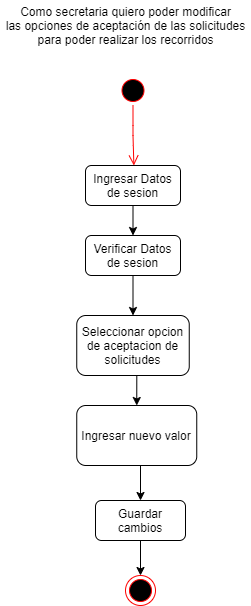

The diagram above was exported from draw.io. Its source (the exported page's mxGraphModel, read from the mxfile embedded in the PNG):
<mxGraphModel dx="852" dy="494" grid="1" gridSize="10" guides="1" tooltips="1" connect="1" arrows="1" fold="1" page="1" pageScale="1" pageWidth="827" pageHeight="1169" math="0" shadow="0">
  <root>
    <mxCell id="0" />
    <mxCell id="1" parent="0" />
    <mxCell id="LAlL_-6FKBzDy9lRe2MZ-1" style="edgeStyle=orthogonalEdgeStyle;rounded=0;orthogonalLoop=1;jettySize=auto;html=1;exitX=0.5;exitY=1;exitDx=0;exitDy=0;entryX=0.5;entryY=0;entryDx=0;entryDy=0;" parent="1" source="LAlL_-6FKBzDy9lRe2MZ-2" target="LAlL_-6FKBzDy9lRe2MZ-12" edge="1">
      <mxGeometry relative="1" as="geometry" />
    </mxCell>
    <mxCell id="LAlL_-6FKBzDy9lRe2MZ-2" value="Seleccionar opcion de aceptacion de solicitudes" style="rounded=1;whiteSpace=wrap;html=1;" parent="1" vertex="1">
      <mxGeometry x="356.25" y="355" width="112.5" height="60" as="geometry" />
    </mxCell>
    <mxCell id="LAlL_-6FKBzDy9lRe2MZ-3" style="edgeStyle=orthogonalEdgeStyle;rounded=0;orthogonalLoop=1;jettySize=auto;html=1;exitX=0.5;exitY=1;exitDx=0;exitDy=0;entryX=0.5;entryY=0;entryDx=0;entryDy=0;" parent="1" source="LAlL_-6FKBzDy9lRe2MZ-4" target="LAlL_-6FKBzDy9lRe2MZ-13" edge="1">
      <mxGeometry relative="1" as="geometry" />
    </mxCell>
    <mxCell id="LAlL_-6FKBzDy9lRe2MZ-4" value="Guardar cambios" style="rounded=1;whiteSpace=wrap;html=1;strokeColor=#000000;fillColor=none;" parent="1" vertex="1">
      <mxGeometry x="375" y="540" width="90" height="40" as="geometry" />
    </mxCell>
    <mxCell id="LAlL_-6FKBzDy9lRe2MZ-5" value="Ingresar Datos de sesion" style="rounded=1;whiteSpace=wrap;html=1;" parent="1" vertex="1">
      <mxGeometry x="365" y="205" width="95" height="40" as="geometry" />
    </mxCell>
    <mxCell id="LAlL_-6FKBzDy9lRe2MZ-6" style="edgeStyle=orthogonalEdgeStyle;rounded=0;orthogonalLoop=1;jettySize=auto;html=1;exitX=0.5;exitY=1;exitDx=0;exitDy=0;entryX=0.5;entryY=0;entryDx=0;entryDy=0;" parent="1" source="LAlL_-6FKBzDy9lRe2MZ-7" edge="1">
      <mxGeometry relative="1" as="geometry">
        <mxPoint x="412.5" y="355" as="targetPoint" />
      </mxGeometry>
    </mxCell>
    <mxCell id="LAlL_-6FKBzDy9lRe2MZ-7" value="Verificar Datos de sesion" style="rounded=1;whiteSpace=wrap;html=1;" parent="1" vertex="1">
      <mxGeometry x="365" y="275" width="95" height="40" as="geometry" />
    </mxCell>
    <mxCell id="LAlL_-6FKBzDy9lRe2MZ-8" value="" style="endArrow=classic;html=1;exitX=0.5;exitY=1;exitDx=0;exitDy=0;entryX=0.5;entryY=0;entryDx=0;entryDy=0;" parent="1" source="LAlL_-6FKBzDy9lRe2MZ-5" target="LAlL_-6FKBzDy9lRe2MZ-7" edge="1">
      <mxGeometry width="50" height="50" relative="1" as="geometry">
        <mxPoint x="556" y="339" as="sourcePoint" />
        <mxPoint x="606" y="289" as="targetPoint" />
      </mxGeometry>
    </mxCell>
    <mxCell id="LAlL_-6FKBzDy9lRe2MZ-9" value="" style="ellipse;html=1;shape=startState;fillColor=#000000;strokeColor=#ff0000;" parent="1" vertex="1">
      <mxGeometry x="397.5" y="115" width="30" height="30" as="geometry" />
    </mxCell>
    <mxCell id="LAlL_-6FKBzDy9lRe2MZ-10" value="" style="edgeStyle=orthogonalEdgeStyle;html=1;verticalAlign=bottom;endArrow=open;endSize=8;strokeColor=#ff0000;" parent="1" source="LAlL_-6FKBzDy9lRe2MZ-9" edge="1">
      <mxGeometry relative="1" as="geometry">
        <mxPoint x="413.3699999999999" y="205" as="targetPoint" />
      </mxGeometry>
    </mxCell>
    <mxCell id="LAlL_-6FKBzDy9lRe2MZ-11" style="edgeStyle=orthogonalEdgeStyle;rounded=0;orthogonalLoop=1;jettySize=auto;html=1;exitX=0.5;exitY=1;exitDx=0;exitDy=0;entryX=0.5;entryY=0;entryDx=0;entryDy=0;" parent="1" source="LAlL_-6FKBzDy9lRe2MZ-12" target="LAlL_-6FKBzDy9lRe2MZ-4" edge="1">
      <mxGeometry relative="1" as="geometry" />
    </mxCell>
    <mxCell id="LAlL_-6FKBzDy9lRe2MZ-12" value="Ingresar nuevo valor" style="rounded=1;whiteSpace=wrap;html=1;" parent="1" vertex="1">
      <mxGeometry x="356.25" y="445" width="120" height="60" as="geometry" />
    </mxCell>
    <mxCell id="LAlL_-6FKBzDy9lRe2MZ-13" value="" style="ellipse;html=1;shape=endState;fillColor=#000000;strokeColor=#ff0000;" parent="1" vertex="1">
      <mxGeometry x="405" y="615" width="30" height="30" as="geometry" />
    </mxCell>
    <mxCell id="LAlL_-6FKBzDy9lRe2MZ-14" value="Como secretaria quiero poder modificar&lt;br&gt;las opciones de aceptación de las solicitudes&lt;br&gt;para poder realizar los recorridos" style="text;html=1;align=center;verticalAlign=middle;resizable=0;points=[];autosize=1;strokeColor=none;" parent="1" vertex="1">
      <mxGeometry x="280" y="40" width="250" height="50" as="geometry" />
    </mxCell>
  </root>
</mxGraphModel>